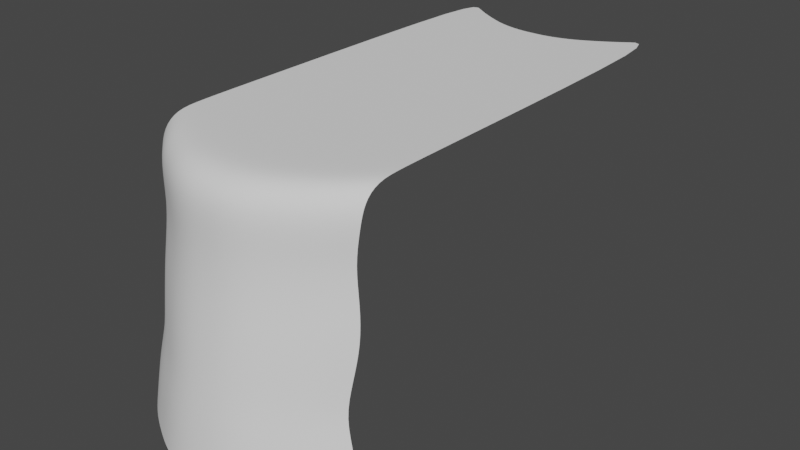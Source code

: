 # Source: waterfall.blend  (saved by Blender 2.90.8; exported with 4.5.12 LTS)
import bpy
from mathutils import Matrix  # noqa: F401  (used for matrix-valued properties, if any)

bpy.ops.wm.read_factory_settings(use_empty=True)
scene = bpy.context.scene
scene.name = 'Scene'

# ---- collections
col_collection = bpy.data.collections.new('Collection'); scene.collection.children.link(col_collection)

# ---- world
world_world = bpy.data.worlds.new('World'); scene.world = world_world
world_world.use_nodes = True; world_world.node_tree.nodes.clear()
_N = world_world.node_tree.nodes; _L = world_world.node_tree.links
n0 = _N.new('ShaderNodeOutputWorld'); n0.name = 'World Output'; n0.location = (300, 300)
n1 = _N.new('ShaderNodeBackground'); n1.name = 'Background'; n1.location = (10, 300)
n1.inputs[0].default_value = (0.05088, 0.05088, 0.05088, 1.0)
_L.new(n1.outputs[0], n0.inputs[0])
n0.is_active_output = True
world_world.color = (0.05088, 0.05088, 0.05088)
world_world.use_sun_shadow = False
world_world.sun_shadow_jitter_overblur = 0.0

# ---- meshes
me_plane = bpy.data.meshes.new('Plane')
me_plane.from_pydata([(-18.96, 6.272, 7.402), (18.96, 6.272, 7.402), (-17.78, 10.1, 41.22), (17.78, 10.1, 41.22), (-15.36, 3.06, 7.402), (-11.52, 0.6594, 7.402), (-7.678, -1.448, 7.402), (-3.839, -2.612, 7.402), (-7.509e-08, -2.821, 7.402), (3.839, -2.612, 7.402), (7.678, -1.448, 7.402), (11.52, 0.6594, 7.402), (15.36, 3.06, 7.402), (14.4, 7.096, 41.22), (10.8, 4.848, 41.22), (7.2, 2.874, 41.22), (3.6, 1.782, 41.22), (4.118e-07, 1.587, 41.22), (-3.6, 1.782, 41.22), (-7.2, 2.874, 41.22), (-10.8, 4.848, 41.22), (-14.4, 7.096, 41.22), (-17.78, 9.276, 38.26), (-17.08, 9.073, 33.12), (-17.78, 9.028, 27.97), (-18.29, 8.495, 22.83), (-17.78, 7.449, 17.69), (-17.28, 6.44, 12.54), (17.28, 6.44, 12.54), (17.78, 7.449, 17.69), (18.29, 8.495, 22.83), (17.78, 9.028, 27.97), (17.08, 9.073, 33.12), (17.78, 9.276, 38.26), (-13.99, 3.496, 12.54), (-14.4, 4.429, 17.69), (-14.81, 5.396, 22.83), (-14.4, 6.016, 27.97), (-13.83, 6.184, 33.12), (-14.4, 6.267, 38.26), (-10.49, 1.296, 12.54), (-10.8, 2.173, 17.69), (-11.11, 3.08, 22.83), (-10.8, 3.765, 27.97), (-10.37, 4.025, 33.12), (-10.8, 4.019, 38.26), (-6.996, -0.6327, 12.54), (-7.2, 0.1939, 17.69), (-7.407, 1.047, 22.83), (-7.2, 1.79, 27.97), (-6.914, 2.13, 33.12), (-7.2, 2.045, 38.26), (-3.498, -1.699, 12.54), (-3.6, -0.9003, 17.69), (-3.704, -0.07699, 22.83), (-3.6, 0.6974, 27.97), (-3.457, 1.081, 33.12), (-3.6, 0.9537, 38.26), (5.466e-09, -1.89, 12.54), (7.122e-08, -1.096, 17.69), (1.408e-07, -0.278, 22.83), (2.075e-07, 0.5021, 27.97), (2.681e-07, 0.8942, 33.12), (3.437e-07, 0.7587, 38.26), (3.498, -1.699, 12.54), (3.6, -0.9003, 17.69), (3.704, -0.07699, 22.83), (3.6, 0.6974, 27.97), (3.457, 1.081, 33.12), (3.6, 0.9537, 38.26), (6.996, -0.6327, 12.54), (7.2, 0.1939, 17.69), (7.407, 1.047, 22.83), (7.2, 1.79, 27.97), (6.914, 2.13, 33.12), (7.2, 2.045, 38.26), (10.49, 1.296, 12.54), (10.8, 2.173, 17.69), (11.11, 3.08, 22.83), (10.8, 3.765, 27.97), (10.37, 4.025, 33.12), (10.8, 4.019, 38.26), (13.99, 3.496, 12.54), (14.4, 4.429, 17.69), (14.81, 5.396, 22.83), (14.4, 6.016, 27.97), (13.83, 6.184, 33.12), (14.4, 6.267, 38.26), (-20.01, 5.745, 0.0), (20.01, 5.745, 0.0), (-16.21, 2.359, 0.0), (-12.15, -0.1709, 0.0), (-8.103, -2.393, 0.0), (-4.052, -3.621, 0.0), (-8.406e-08, -3.84, 0.0), (4.052, -3.621, 0.0), (8.103, -2.393, 0.0), (12.15, -0.1709, 0.0), (16.21, 2.359, 0.0), (-17.78, 16.6, 43.22), (17.78, 16.6, 43.22), (14.4, 13.59, 43.22), (10.8, 11.35, 43.22), (7.2, 9.371, 43.22), (3.6, 8.28, 43.22), (4.118e-07, 8.085, 43.22), (-3.6, 8.28, 43.22), (-7.2, 9.371, 43.22), (-10.8, 11.35, 43.22), (-14.4, 13.59, 43.22), (-14.4, 24.26, 43.22), (-10.8, 22.01, 43.22), (-7.2, 20.04, 43.22), (-3.6, 18.95, 43.22), (4.118e-07, 18.75, 43.22), (3.6, 18.95, 43.22), (7.2, 20.04, 43.22), (10.8, 22.01, 43.22), (14.4, 24.26, 43.22), (17.78, 27.27, 43.22), (-17.78, 27.27, 43.22), (-10.8, 7.193, 43.03), (-14.4, 9.442, 43.03), (4.118e-07, 3.933, 43.03), (-3.6, 4.128, 43.03), (10.8, 7.193, 43.03), (7.2, 5.219, 43.03), (-7.2, 5.219, 43.03), (3.6, 4.128, 43.03), (17.78, 12.45, 43.03), (14.4, 9.442, 43.03), (-17.78, 12.45, 43.03), (-14.4, 76.45, 43.22), (-10.8, 74.2, 43.22), (-7.2, 72.23, 43.22), (-3.6, 71.14, 43.22), (4.118e-07, 70.94, 43.22), (3.6, 71.14, 43.22), (7.2, 72.23, 43.22), (10.8, 74.2, 43.22), (14.4, 76.45, 43.22), (17.78, 79.46, 43.22), (-17.78, 79.46, 43.22)], [], [(87, 33, 3, 13), (22, 39, 21, 2), (39, 45, 20, 21), (45, 51, 19, 20), (51, 57, 18, 19), (57, 63, 17, 18), (63, 69, 16, 17), (69, 75, 15, 16), (75, 81, 14, 15), (81, 87, 13, 14), (11, 12, 82, 76), (76, 82, 83, 77), (77, 83, 84, 78), (78, 84, 85, 79), (79, 85, 86, 80), (80, 86, 87, 81), (10, 11, 76, 70), (70, 76, 77, 71), (71, 77, 78, 72), (72, 78, 79, 73), (73, 79, 80, 74), (74, 80, 81, 75), (9, 10, 70, 64), (64, 70, 71, 65), (65, 71, 72, 66), (66, 72, 73, 67), (67, 73, 74, 68), (68, 74, 75, 69), (8, 9, 64, 58), (58, 64, 65, 59), (59, 65, 66, 60), (60, 66, 67, 61), (61, 67, 68, 62), (62, 68, 69, 63), (7, 8, 58, 52), (52, 58, 59, 53), (53, 59, 60, 54), (54, 60, 61, 55), (55, 61, 62, 56), (56, 62, 63, 57), (6, 7, 52, 46), (46, 52, 53, 47), (47, 53, 54, 48), (48, 54, 55, 49), (49, 55, 56, 50), (50, 56, 57, 51), (5, 6, 46, 40), (40, 46, 47, 41), (41, 47, 48, 42), (42, 48, 49, 43), (43, 49, 50, 44), (44, 50, 51, 45), (4, 5, 40, 34), (34, 40, 41, 35), (35, 41, 42, 36), (36, 42, 43, 37), (37, 43, 44, 38), (38, 44, 45, 39), (0, 4, 34, 27), (27, 34, 35, 26), (26, 35, 36, 25), (25, 36, 37, 24), (24, 37, 38, 23), (23, 38, 39, 22), (12, 1, 28, 82), (82, 28, 29, 83), (83, 29, 30, 84), (84, 30, 31, 85), (85, 31, 32, 86), (86, 32, 33, 87), (4, 0, 88, 90), (11, 10, 96, 97), (1, 12, 98, 89), (8, 7, 93, 94), (5, 4, 90, 91), (12, 11, 97, 98), (9, 8, 94, 95), (6, 5, 91, 92), (10, 9, 95, 96), (7, 6, 92, 93), (122, 121, 108, 109), (124, 123, 105, 106), (126, 125, 102, 103), (127, 124, 106, 107), (128, 126, 103, 104), (130, 129, 100, 101), (121, 127, 107, 108), (131, 122, 109, 99), (123, 128, 104, 105), (125, 130, 101, 102), (105, 104, 115, 114), (106, 105, 114, 113), (107, 106, 113, 112), (108, 107, 112, 111), (109, 108, 111, 110), (99, 109, 110, 120), (101, 100, 119, 118), (102, 101, 118, 117), (103, 102, 117, 116), (104, 103, 116, 115), (14, 13, 130, 125), (17, 16, 128, 123), (2, 21, 122, 131), (20, 19, 127, 121), (13, 3, 129, 130), (16, 15, 126, 128), (19, 18, 124, 127), (15, 14, 125, 126), (18, 17, 123, 124), (21, 20, 121, 122), (117, 118, 140, 139), (110, 111, 133, 132), (111, 112, 134, 133), (112, 113, 135, 134), (113, 114, 136, 135), (114, 115, 137, 136), (115, 116, 138, 137), (116, 117, 139, 138), (120, 110, 132, 142), (118, 119, 141, 140)])
me_plane.polygons.foreach_set('use_smooth', [True] * 120)
_uv = me_plane.uv_layers.new(name='UVMap')
_uv.uv.foreach_set('vector', [0.1141, 0.3459, 0.002899, 0.3459, 0.002899, 0.3734, 0.1141, 0.3734, 0.9976, 0.3459, 0.8864, 0.3459, 0.8864, 0.3734, 0.9976, 0.3734, 0.8864, 0.3459, 0.7821, 0.3459, 0.7821, 0.3734, 0.8864, 0.3734, 0.7821, 0.3459, 0.6812, 0.3459, 0.6812, 0.3734, 0.7821, 0.3734, 0.6812, 0.3459, 0.5888, 0.3459, 0.5888, 0.3734, 0.6812, 0.3734, 0.5888, 0.3459, 0.5003, 0.3459, 0.5003, 0.3734, 0.5888, 0.3734, 0.5003, 0.3459, 0.4117, 0.3459, 0.4117, 0.3734, 0.5003, 0.3734, 0.4117, 0.3459, 0.3193, 0.3459, 0.3193, 0.3734, 0.4117, 0.3734, 0.3193, 0.3459, 0.2184, 0.3459, 0.2184, 0.3734, 0.3193, 0.3734, 0.2184, 0.3459, 0.1141, 0.3459, 0.1141, 0.3734, 0.2184, 0.3734, 0.2184, 0.0662, 0.1141, 0.0662, 0.1141, 0.1136, 0.2184, 0.1136, 0.2184, 0.1136, 0.1141, 0.1136, 0.1141, 0.1603, 0.2184, 0.1603, 0.2184, 0.1603, 0.1141, 0.1603, 0.1141, 0.2071, 0.2184, 0.2071, 0.2184, 0.2071, 0.1141, 0.2071, 0.1141, 0.2535, 0.2184, 0.2535, 0.2184, 0.2535, 0.1141, 0.2535, 0.1141, 0.2997, 0.2184, 0.2997, 0.2184, 0.2997, 0.1141, 0.2997, 0.1141, 0.3459, 0.2184, 0.3459, 0.3193, 0.0662, 0.2184, 0.0662, 0.2184, 0.1136, 0.3193, 0.1136, 0.3193, 0.1136, 0.2184, 0.1136, 0.2184, 0.1603, 0.3193, 0.1603, 0.3193, 0.1603, 0.2184, 0.1603, 0.2184, 0.2071, 0.3193, 0.2071, 0.3193, 0.2071, 0.2184, 0.2071, 0.2184, 0.2535, 0.3193, 0.2535, 0.3193, 0.2535, 0.2184, 0.2535, 0.2184, 0.2997, 0.3193, 0.2997, 0.3193, 0.2997, 0.2184, 0.2997, 0.2184, 0.3459, 0.3193, 0.3459, 0.4117, 0.0662, 0.3193, 0.0662, 0.3193, 0.1136, 0.4117, 0.1136, 0.4117, 0.1136, 0.3193, 0.1136, 0.3193, 0.1603, 0.4117, 0.1603, 0.4117, 0.1603, 0.3193, 0.1603, 0.3193, 0.2071, 0.4117, 0.2071, 0.4117, 0.2071, 0.3193, 0.2071, 0.3193, 0.2535, 0.4117, 0.2535, 0.4117, 0.2535, 0.3193, 0.2535, 0.3193, 0.2997, 0.4117, 0.2997, 0.4117, 0.2997, 0.3193, 0.2997, 0.3193, 0.3459, 0.4117, 0.3459, 0.5003, 0.0662, 0.4117, 0.0662, 0.4117, 0.1136, 0.5003, 0.1136, 0.5003, 0.1136, 0.4117, 0.1136, 0.4117, 0.1603, 0.5003, 0.1603, 0.5003, 0.1603, 0.4117, 0.1603, 0.4117, 0.2071, 0.5003, 0.2071, 0.5003, 0.2071, 0.4117, 0.2071, 0.4117, 0.2535, 0.5003, 0.2535, 0.5003, 0.2535, 0.4117, 0.2535, 0.4117, 0.2997, 0.5003, 0.2997, 0.5003, 0.2997, 0.4117, 0.2997, 0.4117, 0.3459, 0.5003, 0.3459, 0.5888, 0.0662, 0.5003, 0.0662, 0.5003, 0.1136, 0.5888, 0.1136, 0.5888, 0.1136, 0.5003, 0.1136, 0.5003, 0.1603, 0.5888, 0.1603, 0.5888, 0.1603, 0.5003, 0.1603, 0.5003, 0.2071, 0.5888, 0.2071, 0.5888, 0.2071, 0.5003, 0.2071, 0.5003, 0.2535, 0.5888, 0.2535, 0.5888, 0.2535, 0.5003, 0.2535, 0.5003, 0.2997, 0.5888, 0.2997, 0.5888, 0.2997, 0.5003, 0.2997, 0.5003, 0.3459, 0.5888, 0.3459, 0.6812, 0.0662, 0.5888, 0.0662, 0.5888, 0.1136, 0.6812, 0.1136, 0.6812, 0.1136, 0.5888, 0.1136, 0.5888, 0.1603, 0.6812, 0.1603, 0.6812, 0.1603, 0.5888, 0.1603, 0.5888, 0.2071, 0.6812, 0.2071, 0.6812, 0.2071, 0.5888, 0.2071, 0.5888, 0.2535, 0.6812, 0.2535, 0.6812, 0.2535, 0.5888, 0.2535, 0.5888, 0.2997, 0.6812, 0.2997, 0.6812, 0.2997, 0.5888, 0.2997, 0.5888, 0.3459, 0.6812, 0.3459, 0.7821, 0.0662, 0.6812, 0.0662, 0.6812, 0.1136, 0.7821, 0.1136, 0.7821, 0.1136, 0.6812, 0.1136, 0.6812, 0.1603, 0.7821, 0.1603, 0.7821, 0.1603, 0.6812, 0.1603, 0.6812, 0.2071, 0.7821, 0.2071, 0.7821, 0.2071, 0.6812, 0.2071, 0.6812, 0.2535, 0.7821, 0.2535, 0.7821, 0.2535, 0.6812, 0.2535, 0.6812, 0.2997, 0.7821, 0.2997, 0.7821, 0.2997, 0.6812, 0.2997, 0.6812, 0.3459, 0.7821, 0.3459, 0.8864, 0.0662, 0.7821, 0.0662, 0.7821, 0.1136, 0.8864, 0.1136, 0.8864, 0.1136, 0.7821, 0.1136, 0.7821, 0.1603, 0.8864, 0.1603, 0.8864, 0.1603, 0.7821, 0.1603, 0.7821, 0.2071, 0.8864, 0.2071, 0.8864, 0.2071, 0.7821, 0.2071, 0.7821, 0.2535, 0.8864, 0.2535, 0.8864, 0.2535, 0.7821, 0.2535, 0.7821, 0.2997, 0.8864, 0.2997, 0.8864, 0.2997, 0.7821, 0.2997, 0.7821, 0.3459, 0.8864, 0.3459, 0.9976, 0.0662, 0.8864, 0.0662, 0.8864, 0.1136, 0.9976, 0.1136, 0.9976, 0.1136, 0.8864, 0.1136, 0.8864, 0.1603, 0.9976, 0.1603, 0.9976, 0.1603, 0.8864, 0.1603, 0.8864, 0.2071, 0.9976, 0.2071, 0.9976, 0.2071, 0.8864, 0.2071, 0.8864, 0.2535, 0.9976, 0.2535, 0.9976, 0.2535, 0.8864, 0.2535, 0.8864, 0.2997, 0.9976, 0.2997, 0.9976, 0.2997, 0.8864, 0.2997, 0.8864, 0.3459, 0.9976, 0.3459, 0.1141, 0.0662, 0.002899, 0.0662, 0.002899, 0.1136, 0.1141, 0.1136, 0.1141, 0.1136, 0.002899, 0.1136, 0.002899, 0.1603, 0.1141, 0.1603, 0.1141, 0.1603, 0.002899, 0.1603, 0.002899, 0.2071, 0.1141, 0.2071, 0.1141, 0.2071, 0.002899, 0.2071, 0.002899, 0.2535, 0.1141, 0.2535, 0.1141, 0.2535, 0.002899, 0.2535, 0.002899, 0.2997, 0.1141, 0.2997, 0.1141, 0.2997, 0.002899, 0.2997, 0.002899, 0.3459, 0.1141, 0.3459, 0.8864, 0.0662, 0.9976, 0.0662, 0.9976, -0.0006472, 0.8864, -0.0006472, 0.2184, 0.0662, 0.3193, 0.0662, 0.3193, -0.0006472, 0.2184, -0.0006472, 0.002899, 0.0662, 0.1141, 0.0662, 0.1141, -0.0006472, 0.002899, -0.0006472, 0.5003, 0.0662, 0.5888, 0.0662, 0.5888, -0.0006472, 0.5003, -0.0006472, 0.7821, 0.0662, 0.8864, 0.0662, 0.8864, -0.0006472, 0.7821, -0.0006472, 0.1141, 0.0662, 0.2184, 0.0662, 0.2184, -0.0006472, 0.1141, -0.0006472, 0.4117, 0.0662, 0.5003, 0.0662, 0.5003, -0.0006472, 0.4117, -0.0006472, 0.6812, 0.0662, 0.7821, 0.0662, 0.7821, -0.0006472, 0.6812, -0.0006472, 0.3193, 0.0662, 0.4117, 0.0662, 0.4117, -0.0006472, 0.3193, -0.0006472, 0.5888, 0.0662, 0.6812, 0.0662, 0.6812, -0.0006472, 0.5888, -0.0006472, 0.8864, 0.3999, 0.7821, 0.3999, 0.7821, 0.437, 0.8864, 0.437, 0.5888, 0.3999, 0.5003, 0.3999, 0.5003, 0.437, 0.5888, 0.437, 0.3193, 0.3999, 0.2184, 0.3999, 0.2184, 0.437, 0.3193, 0.437, 0.6812, 0.3999, 0.5888, 0.3999, 0.5888, 0.437, 0.6812, 0.437, 0.4117, 0.3999, 0.3193, 0.3999, 0.3193, 0.437, 0.4117, 0.437, 0.1141, 0.3999, 0.002899, 0.3999, 0.002899, 0.437, 0.1141, 0.437, 0.7821, 0.3999, 0.6812, 0.3999, 0.6812, 0.437, 0.7821, 0.437, 0.9976, 0.3999, 0.8864, 0.3999, 0.8864, 0.437, 0.9976, 0.437, 0.5003, 0.3999, 0.4117, 0.3999, 0.4117, 0.437, 0.5003, 0.437, 0.2184, 0.3999, 0.1141, 0.3999, 0.1141, 0.437, 0.2184, 0.437, 0.5003, 0.437, 0.4117, 0.437, 0.4117, 0.5323, 0.5003, 0.5323, 0.5888, 0.437, 0.5003, 0.437, 0.5003, 0.5323, 0.5888, 0.5323, 0.6812, 0.437, 0.5888, 0.437, 0.5888, 0.5323, 0.6812, 0.5323, 0.7821, 0.437, 0.6812, 0.437, 0.6812, 0.5323, 0.7821, 0.5323, 0.8864, 0.437, 0.7821, 0.437, 0.7821, 0.5323, 0.8864, 0.5323, 0.9976, 0.437, 0.8864, 0.437, 0.8864, 0.5323, 0.9976, 0.5323, 0.1141, 0.437, 0.002899, 0.437, 0.002899, 0.5323, 0.1141, 0.5323, 0.2184, 0.437, 0.1141, 0.437, 0.1141, 0.5323, 0.2184, 0.5323, 0.3193, 0.437, 0.2184, 0.437, 0.2184, 0.5323, 0.3193, 0.5323, 0.4117, 0.437, 0.3193, 0.437, 0.3193, 0.5323, 0.4117, 0.5323, 0.2184, 0.3734, 0.1141, 0.3734, 0.1141, 0.3999, 0.2184, 0.3999, 0.5003, 0.3734, 0.4117, 0.3734, 0.4117, 0.3999, 0.5003, 0.3999, 0.9976, 0.3734, 0.8864, 0.3734, 0.8864, 0.3999, 0.9976, 0.3999, 0.7821, 0.3734, 0.6812, 0.3734, 0.6812, 0.3999, 0.7821, 0.3999, 0.1141, 0.3734, 0.002899, 0.3734, 0.002899, 0.3999, 0.1141, 0.3999, 0.4117, 0.3734, 0.3193, 0.3734, 0.3193, 0.3999, 0.4117, 0.3999, 0.6812, 0.3734, 0.5888, 0.3734, 0.5888, 0.3999, 0.6812, 0.3999, 0.3193, 0.3734, 0.2184, 0.3734, 0.2184, 0.3999, 0.3193, 0.3999, 0.5888, 0.3734, 0.5003, 0.3734, 0.5003, 0.3999, 0.5888, 0.3999, 0.8864, 0.3734, 0.7821, 0.3734, 0.7821, 0.3999, 0.8864, 0.3999, 0.2184, 0.5323, 0.1141, 0.5323, 0.1141, 0.9988, 0.2184, 0.9988, 0.8864, 0.5323, 0.7821, 0.5323, 0.7821, 0.9988, 0.8864, 0.9988, 0.7821, 0.5323, 0.6812, 0.5323, 0.6812, 0.9988, 0.7821, 0.9988, 0.6812, 0.5323, 0.5888, 0.5323, 0.5888, 0.9988, 0.6812, 0.9988, 0.5888, 0.5323, 0.5003, 0.5323, 0.5003, 0.9988, 0.5888, 0.9988, 0.5003, 0.5323, 0.4117, 0.5323, 0.4117, 0.9988, 0.5003, 0.9988, 0.4117, 0.5323, 0.3193, 0.5323, 0.3193, 0.9988, 0.4117, 0.9988, 0.3193, 0.5323, 0.2184, 0.5323, 0.2184, 0.9988, 0.3193, 0.9988, 0.9976, 0.5323, 0.8864, 0.5323, 0.8864, 0.9988, 0.9976, 0.9988, 0.1141, 0.5323, 0.002899, 0.5323, 0.002899, 0.9988, 0.1141, 0.9988])
me_plane.use_remesh_fix_poles = True
me_plane.use_remesh_preserve_attributes = False
me_plane.use_mirror_vertex_groups = False
me_plane.update()

# ---- objects
ob_plane = bpy.data.objects.new('Plane', me_plane)

# ---- transforms, parenting, visibility, modifiers, constraints
ob_plane.location = (-1.734e-07, -36.22, -25.4)
ob_plane.lineart.crease_threshold = 0.0
_m = ob_plane.modifiers.new('Subdivision', 'SUBSURF')
_m.uv_smooth = 'PRESERVE_CORNERS'

# ---- collection membership
col_collection.objects.link(ob_plane)

# ---- scene / render settings (as saved in the file)
scene.frame_start = 1; scene.frame_end = 250; scene.frame_set(1)
scene.render.engine = 'BLENDER_EEVEE_NEXT'
scene.cycles.use_denoising = False
scene.cycles.samples = 128
scene.cycles.sampling_pattern = 'TABULATED_SOBOL'
scene.cycles.use_adaptive_sampling = False
scene.cycles.use_light_tree = False
scene.view_settings.view_transform = 'Filmic'
bpy.context.view_layer.update()

# ---- added for rendering (the .blend has no active camera and no usable light): camera, sun
cam_auto = bpy.data.cameras.new('AutoCamera')
cam_auto.lens = 50.0
cam_auto.sensor_width = 36.0
cam_auto.clip_end = 1656.64
ob_auto_camera = bpy.data.objects.new('AutoCamera', cam_auto)
scene.collection.objects.link(ob_auto_camera)
ob_auto_camera.location = (94.3956, -111.687, 71.7256)
ob_auto_camera.rotation_euler = (1.09748, -7.21219e-08, 0.694738)
scene.camera = ob_auto_camera
light_auto_sun = bpy.data.lights.new('AutoSun', 'SUN')
light_auto_sun.energy = 3.0
light_auto_sun.angle = 0.0523599
ob_auto_sun = bpy.data.objects.new('AutoSun', light_auto_sun)
scene.collection.objects.link(ob_auto_sun)
ob_auto_sun.rotation_euler = (0.872665, 0.174533, 0.523599)
bpy.context.view_layer.update()
